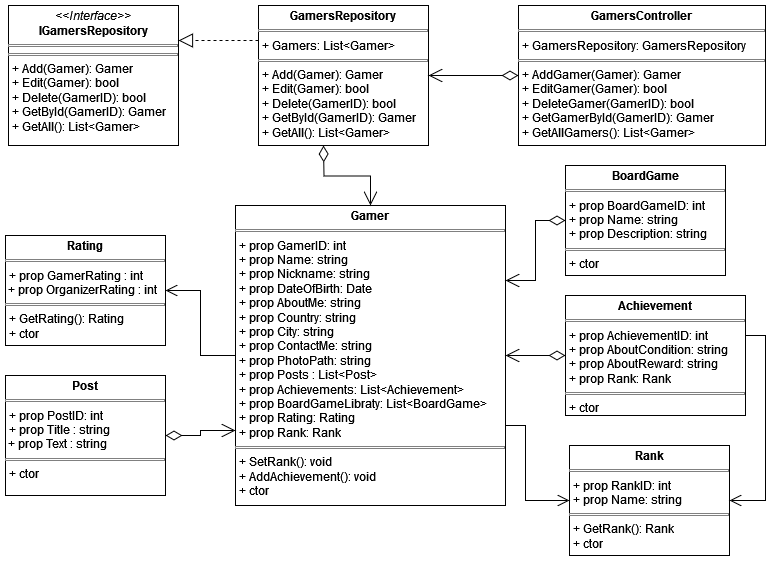

The diagram above was exported from draw.io. Its source (the exported page's mxGraphModel, read from the mxfile embedded in the PNG):
<mxGraphModel dx="2261" dy="1903" grid="1" gridSize="10" guides="1" tooltips="1" connect="1" arrows="1" fold="1" page="1" pageScale="1" pageWidth="827" pageHeight="1169" math="0" shadow="0">
  <root>
    <mxCell id="0" />
    <mxCell id="1" parent="0" />
    <mxCell id="u-PeWI92cw_HtkjGVOC9-124" value="&lt;p style=&quot;margin:0px;margin-top:4px;text-align:center;&quot;&gt;&lt;i&gt;&amp;lt;&amp;lt;Interface&amp;gt;&amp;gt;&lt;/i&gt;&lt;br&gt;&lt;b&gt;IGamersRepository&lt;/b&gt;&lt;/p&gt;&lt;hr size=&quot;1&quot; style=&quot;border-style:solid;&quot;&gt;&lt;hr size=&quot;1&quot; style=&quot;border-style:solid;&quot;&gt;&lt;p style=&quot;margin:0px;margin-left:4px;&quot;&gt;+ Add(Gamer): Gamer&lt;/p&gt;&lt;p style=&quot;margin:0px;margin-left:4px;&quot;&gt;+ Edit(Gamer): bool&lt;/p&gt;&lt;p style=&quot;margin:0px;margin-left:4px;&quot;&gt;+ Delete(GamerID): bool&lt;br&gt;&lt;/p&gt;&lt;p style=&quot;margin:0px;margin-left:4px;&quot;&gt;+ GetById(GamerID): Gamer&lt;/p&gt;&lt;p style=&quot;margin:0px;margin-left:4px;&quot;&gt;+ GetAll(): List&amp;lt;Gamer&amp;gt;&lt;/p&gt;&lt;p style=&quot;margin:0px;margin-left:4px;&quot;&gt;&lt;/p&gt;" style="verticalAlign=top;align=left;overflow=fill;html=1;whiteSpace=wrap;" parent="1" vertex="1">
      <mxGeometry x="-307" y="-240" width="170" height="140" as="geometry" />
    </mxCell>
    <mxCell id="u-PeWI92cw_HtkjGVOC9-125" value="&lt;p style=&quot;margin:0px;margin-top:4px;text-align:center;&quot;&gt;&lt;b&gt;Gamers&lt;/b&gt;&lt;b&gt;Repository&lt;/b&gt;&lt;/p&gt;&lt;hr size=&quot;1&quot; style=&quot;border-style:solid;&quot;&gt;&lt;p style=&quot;margin:0px;margin-left:4px;&quot;&gt;+ Gamers: List&amp;lt;Gamer&amp;gt;&lt;br&gt;&lt;/p&gt;&lt;hr size=&quot;1&quot; style=&quot;border-style:solid;&quot;&gt;&lt;p style=&quot;margin:0px;margin-left:4px;&quot;&gt;+ Add(Gamer): Gamer&lt;/p&gt;&lt;p style=&quot;margin:0px;margin-left:4px;&quot;&gt;+ Edit(Gamer): bool&lt;/p&gt;&lt;p style=&quot;margin:0px;margin-left:4px;&quot;&gt;+ Delete(GamerID): bool&lt;br&gt;&lt;/p&gt;&lt;p style=&quot;margin:0px;margin-left:4px;&quot;&gt;+ GetById(GamerID): Gamer&lt;/p&gt;&lt;p style=&quot;margin:0px;margin-left:4px;&quot;&gt;+ GetAll(): List&amp;lt;Gamer&amp;gt;&lt;/p&gt;" style="verticalAlign=top;align=left;overflow=fill;html=1;whiteSpace=wrap;" parent="1" vertex="1">
      <mxGeometry x="-57" y="-240" width="170" height="140" as="geometry" />
    </mxCell>
    <mxCell id="u-PeWI92cw_HtkjGVOC9-126" value="&lt;p style=&quot;margin:0px;margin-top:4px;text-align:center;&quot;&gt;&lt;b&gt;GamersController&lt;/b&gt;&lt;/p&gt;&lt;hr size=&quot;1&quot; style=&quot;border-style:solid;&quot;&gt;&lt;p style=&quot;margin:0px;margin-left:4px;&quot;&gt;+ GamersRepository: GamersRepository&lt;/p&gt;&lt;hr size=&quot;1&quot; style=&quot;border-style:solid;&quot;&gt;&lt;p style=&quot;margin:0px;margin-left:4px;&quot;&gt;+ AddGamer(Gamer): Gamer&lt;/p&gt;&lt;p style=&quot;margin:0px;margin-left:4px;&quot;&gt;+ EditGamer(Gamer): bool&lt;/p&gt;&lt;p style=&quot;margin:0px;margin-left:4px;&quot;&gt;+ DeleteGamer(GamerID): bool&lt;br&gt;&lt;/p&gt;&lt;p style=&quot;margin:0px;margin-left:4px;&quot;&gt;+ GetGamerById(GamerID): Gamer&lt;/p&gt;&lt;p style=&quot;margin:0px;margin-left:4px;&quot;&gt;+ GetAllGamers(): List&amp;lt;Gamer&amp;gt;&lt;/p&gt;&lt;p style=&quot;margin:0px;margin-left:4px;&quot;&gt;&lt;/p&gt;" style="verticalAlign=top;align=left;overflow=fill;html=1;whiteSpace=wrap;" parent="1" vertex="1">
      <mxGeometry x="203" y="-240" width="247" height="140" as="geometry" />
    </mxCell>
    <mxCell id="u-PeWI92cw_HtkjGVOC9-139" style="edgeStyle=orthogonalEdgeStyle;rounded=0;orthogonalLoop=1;jettySize=auto;html=1;endArrow=open;endFill=0;endSize=10;startSize=6;" parent="1" source="u-PeWI92cw_HtkjGVOC9-127" target="5503DBVnJpyg0tcVdgBg-3" edge="1">
      <mxGeometry relative="1" as="geometry">
        <mxPoint x="-150" y="55" as="targetPoint" />
      </mxGeometry>
    </mxCell>
    <mxCell id="u-PeWI92cw_HtkjGVOC9-127" value="&lt;p style=&quot;margin:0px;margin-top:4px;text-align:center;&quot;&gt;&lt;b&gt;Gamer&lt;/b&gt;&lt;/p&gt;&lt;hr size=&quot;1&quot; style=&quot;border-style:solid;&quot;&gt;&lt;p style=&quot;margin:0px;margin-left:4px;&quot;&gt;+ prop GamerID: int&lt;/p&gt;&lt;p style=&quot;margin:0px;margin-left:4px;&quot;&gt;+ prop Name: string&lt;/p&gt;&lt;p style=&quot;margin:0px;margin-left:4px;&quot;&gt;+ prop Nickname: string&lt;/p&gt;&lt;p style=&quot;margin:0px;margin-left:4px;&quot;&gt;+ prop DateOfBirth: Date&lt;/p&gt;&lt;p style=&quot;margin:0px;margin-left:4px;&quot;&gt;+ prop AboutMe: string&lt;/p&gt;&lt;p style=&quot;margin:0px;margin-left:4px;&quot;&gt;+ prop Country: string&lt;/p&gt;&lt;p style=&quot;margin:0px;margin-left:4px;&quot;&gt;+ prop City: string&lt;/p&gt;&lt;p style=&quot;margin:0px;margin-left:4px;&quot;&gt;+ prop ContactMe: string&lt;/p&gt;&lt;p style=&quot;margin:0px;margin-left:4px;&quot;&gt;+ prop PhotoPath: string&lt;/p&gt;&lt;p style=&quot;margin:0px;margin-left:4px;&quot;&gt;+ prop Posts : List&amp;lt;Post&amp;gt;&lt;/p&gt;&lt;p style=&quot;margin:0px;margin-left:4px;&quot;&gt;+ prop Achievements: List&amp;lt;Achievement&amp;gt;&lt;br&gt;&lt;/p&gt;&lt;p style=&quot;margin:0px;margin-left:4px;&quot;&gt;+ prop BoardGameLibraty: List&amp;lt;BoardGame&amp;gt;&lt;br&gt;&lt;/p&gt;&lt;p style=&quot;margin:0px;margin-left:4px;&quot;&gt;+ prop Rating: Rating&lt;br&gt;&lt;/p&gt;&lt;p style=&quot;margin:0px;margin-left:4px;&quot;&gt;+ prop Rank: Rank&lt;br&gt;&lt;/p&gt;&lt;hr size=&quot;1&quot; style=&quot;border-style:solid;&quot;&gt;&lt;p style=&quot;margin:0px;margin-left:4px;&quot;&gt;+ SetRank(): void&lt;/p&gt;&lt;p style=&quot;margin:0px;margin-left:4px;&quot;&gt;+ AddAchievement(): void&lt;/p&gt;&lt;p style=&quot;margin:0px;margin-left:4px;&quot;&gt;+ ctor&lt;br&gt;&lt;/p&gt;" style="verticalAlign=top;align=left;overflow=fill;html=1;whiteSpace=wrap;" parent="1" vertex="1">
      <mxGeometry x="-80" y="-40" width="270" height="300" as="geometry" />
    </mxCell>
    <mxCell id="u-PeWI92cw_HtkjGVOC9-128" value="&lt;p style=&quot;margin:0px;margin-top:4px;text-align:center;&quot;&gt;&lt;b&gt;Rank&lt;/b&gt;&lt;/p&gt;&lt;hr size=&quot;1&quot; style=&quot;border-style:solid;&quot;&gt;&lt;p style=&quot;margin:0px;margin-left:4px;&quot;&gt;+ prop RankID: int&lt;/p&gt;&lt;p style=&quot;margin:0px;margin-left:4px;&quot;&gt;+ prop Name: string&lt;br&gt;&lt;/p&gt;&lt;hr size=&quot;1&quot; style=&quot;border-style:solid;&quot;&gt;&lt;p style=&quot;margin:0px;margin-left:4px;&quot;&gt;+ GetRank(): Rank&lt;/p&gt;&lt;p style=&quot;margin:0px;margin-left:4px;&quot;&gt;+ ctor&lt;/p&gt;" style="verticalAlign=top;align=left;overflow=fill;html=1;whiteSpace=wrap;" parent="1" vertex="1">
      <mxGeometry x="254" y="200" width="160" height="110" as="geometry" />
    </mxCell>
    <mxCell id="u-PeWI92cw_HtkjGVOC9-130" value="&lt;p style=&quot;margin:0px;margin-top:4px;text-align:center;&quot;&gt;&lt;b&gt;Achievement&lt;/b&gt;&lt;/p&gt;&lt;hr size=&quot;1&quot; style=&quot;border-style:solid;&quot;&gt;&lt;p style=&quot;margin:0px;margin-left:4px;&quot;&gt;+ prop AchievementID: int&lt;/p&gt;&lt;p style=&quot;margin:0px;margin-left:4px;&quot;&gt;+ prop AboutCondition: string&lt;/p&gt;&lt;p style=&quot;margin:0px;margin-left:4px;&quot;&gt;+ prop AboutReward: string&lt;/p&gt;&lt;p style=&quot;margin:0px;margin-left:4px;&quot;&gt;+ prop Rank: Rank&lt;br&gt;&lt;/p&gt;&lt;hr size=&quot;1&quot; style=&quot;border-style:solid;&quot;&gt;&lt;p style=&quot;margin:0px;margin-left:4px;&quot;&gt;+ ctor&lt;/p&gt;" style="verticalAlign=top;align=left;overflow=fill;html=1;whiteSpace=wrap;" parent="1" vertex="1">
      <mxGeometry x="250" y="50" width="180" height="120" as="geometry" />
    </mxCell>
    <mxCell id="u-PeWI92cw_HtkjGVOC9-132" value="&lt;p style=&quot;margin:0px;margin-top:4px;text-align:center;&quot;&gt;&lt;b&gt;BoardGame&lt;/b&gt;&lt;/p&gt;&lt;hr size=&quot;1&quot; style=&quot;border-style:solid;&quot;&gt;&lt;p style=&quot;margin:0px;margin-left:4px;&quot;&gt;+ prop BoardGameID: int&lt;/p&gt;&lt;p style=&quot;margin:0px;margin-left:4px;&quot;&gt;+ prop Name: string&lt;/p&gt;&lt;p style=&quot;margin:0px;margin-left:4px;&quot;&gt;+ prop Description: string&lt;br&gt;&lt;/p&gt;&lt;hr size=&quot;1&quot; style=&quot;border-style:solid;&quot;&gt;&lt;p style=&quot;margin:0px;margin-left:4px;&quot;&gt;+ ctor&lt;/p&gt;" style="verticalAlign=top;align=left;overflow=fill;html=1;whiteSpace=wrap;" parent="1" vertex="1">
      <mxGeometry x="250" y="-80" width="160" height="110" as="geometry" />
    </mxCell>
    <mxCell id="u-PeWI92cw_HtkjGVOC9-137" value="" style="endArrow=block;dashed=1;endFill=0;endSize=12;html=1;rounded=0;exitX=0;exitY=0.25;exitDx=0;exitDy=0;entryX=1;entryY=0.25;entryDx=0;entryDy=0;" parent="1" source="u-PeWI92cw_HtkjGVOC9-125" target="u-PeWI92cw_HtkjGVOC9-124" edge="1">
      <mxGeometry width="160" relative="1" as="geometry">
        <mxPoint x="533" y="-60" as="sourcePoint" />
        <mxPoint x="-157" y="-150" as="targetPoint" />
      </mxGeometry>
    </mxCell>
    <mxCell id="u-PeWI92cw_HtkjGVOC9-138" value="" style="endArrow=open;html=1;endSize=12;startArrow=diamondThin;startSize=14;startFill=0;edgeStyle=orthogonalEdgeStyle;align=left;verticalAlign=bottom;rounded=0;entryX=0;entryY=0.75;entryDx=0;entryDy=0;" parent="1" source="5503DBVnJpyg0tcVdgBg-4" target="u-PeWI92cw_HtkjGVOC9-127" edge="1">
      <mxGeometry x="-1" y="3" relative="1" as="geometry">
        <mxPoint x="-150" y="230" as="sourcePoint" />
        <mxPoint x="120" y="230" as="targetPoint" />
      </mxGeometry>
    </mxCell>
    <mxCell id="u-PeWI92cw_HtkjGVOC9-140" value="" style="endArrow=open;html=1;endSize=12;startArrow=diamondThin;startSize=14;startFill=0;edgeStyle=orthogonalEdgeStyle;align=left;verticalAlign=bottom;rounded=0;entryX=1;entryY=0.25;entryDx=0;entryDy=0;exitX=0;exitY=0.5;exitDx=0;exitDy=0;" parent="1" source="u-PeWI92cw_HtkjGVOC9-132" target="u-PeWI92cw_HtkjGVOC9-127" edge="1">
      <mxGeometry x="-1" y="3" relative="1" as="geometry">
        <mxPoint x="210" y="-45" as="sourcePoint" />
        <mxPoint x="120" y="220" as="targetPoint" />
      </mxGeometry>
    </mxCell>
    <mxCell id="u-PeWI92cw_HtkjGVOC9-141" value="" style="endArrow=open;html=1;endSize=12;startArrow=diamondThin;startSize=14;startFill=0;edgeStyle=orthogonalEdgeStyle;align=left;verticalAlign=bottom;rounded=0;" parent="1" target="u-PeWI92cw_HtkjGVOC9-127" edge="1" source="u-PeWI92cw_HtkjGVOC9-130">
      <mxGeometry x="-1" y="3" relative="1" as="geometry">
        <mxPoint x="250" y="65" as="sourcePoint" />
        <mxPoint x="140" y="15" as="targetPoint" />
      </mxGeometry>
    </mxCell>
    <mxCell id="u-PeWI92cw_HtkjGVOC9-152" value="" style="endArrow=open;html=1;endSize=12;startArrow=diamondThin;startSize=14;startFill=0;edgeStyle=orthogonalEdgeStyle;align=left;verticalAlign=bottom;rounded=0;" parent="1" source="u-PeWI92cw_HtkjGVOC9-126" target="u-PeWI92cw_HtkjGVOC9-125" edge="1">
      <mxGeometry x="-1" y="3" relative="1" as="geometry">
        <mxPoint x="203" y="65" as="sourcePoint" />
        <mxPoint x="123" y="115" as="targetPoint" />
      </mxGeometry>
    </mxCell>
    <mxCell id="u-PeWI92cw_HtkjGVOC9-153" value="" style="endArrow=open;html=1;endSize=12;startArrow=diamondThin;startSize=14;startFill=0;edgeStyle=orthogonalEdgeStyle;align=left;verticalAlign=bottom;rounded=0;" parent="1" target="u-PeWI92cw_HtkjGVOC9-127" edge="1">
      <mxGeometry x="-1" y="3" relative="1" as="geometry">
        <mxPoint x="8" y="-100" as="sourcePoint" />
        <mxPoint x="140" y="15" as="targetPoint" />
      </mxGeometry>
    </mxCell>
    <mxCell id="5503DBVnJpyg0tcVdgBg-1" style="edgeStyle=orthogonalEdgeStyle;rounded=0;orthogonalLoop=1;jettySize=auto;html=1;endArrow=open;endFill=0;endSize=10;startSize=6;" edge="1" parent="1" source="u-PeWI92cw_HtkjGVOC9-127" target="u-PeWI92cw_HtkjGVOC9-128">
      <mxGeometry relative="1" as="geometry">
        <mxPoint x="660" y="215" as="sourcePoint" />
        <mxPoint x="580" y="150" as="targetPoint" />
        <Array as="points">
          <mxPoint x="210" y="180" />
          <mxPoint x="210" y="255" />
        </Array>
      </mxGeometry>
    </mxCell>
    <mxCell id="5503DBVnJpyg0tcVdgBg-2" style="edgeStyle=orthogonalEdgeStyle;rounded=0;orthogonalLoop=1;jettySize=auto;html=1;endArrow=open;endFill=0;endSize=10;startSize=6;" edge="1" parent="1" source="u-PeWI92cw_HtkjGVOC9-130" target="u-PeWI92cw_HtkjGVOC9-128">
      <mxGeometry relative="1" as="geometry">
        <mxPoint x="540" y="130" as="sourcePoint" />
        <mxPoint x="620" y="155" as="targetPoint" />
        <Array as="points">
          <mxPoint x="450" y="90" />
          <mxPoint x="450" y="255" />
        </Array>
      </mxGeometry>
    </mxCell>
    <mxCell id="5503DBVnJpyg0tcVdgBg-3" value="&lt;p style=&quot;margin:0px;margin-top:4px;text-align:center;&quot;&gt;&lt;b&gt;Rating&lt;/b&gt;&lt;/p&gt;&lt;hr size=&quot;1&quot; style=&quot;border-style:solid;&quot;&gt;&lt;p style=&quot;margin:0px;margin-left:4px;&quot;&gt;+ prop GamerRating : int&lt;/p&gt;&amp;nbsp;+ prop OrganizerRating : int&lt;hr size=&quot;1&quot; style=&quot;border-style:solid;&quot;&gt;&lt;p style=&quot;margin:0px;margin-left:4px;&quot;&gt;+ GetRating(): Rating&lt;/p&gt;&lt;p style=&quot;margin:0px;margin-left:4px;&quot;&gt;+ ctor&lt;/p&gt;" style="verticalAlign=top;align=left;overflow=fill;html=1;whiteSpace=wrap;" vertex="1" parent="1">
      <mxGeometry x="-310" y="-10" width="160" height="110" as="geometry" />
    </mxCell>
    <mxCell id="5503DBVnJpyg0tcVdgBg-4" value="&lt;p style=&quot;margin:0px;margin-top:4px;text-align:center;&quot;&gt;&lt;b&gt;Post&lt;/b&gt;&lt;/p&gt;&lt;hr size=&quot;1&quot; style=&quot;border-style:solid;&quot;&gt;&lt;p style=&quot;margin:0px;margin-left:4px;&quot;&gt;+ prop PostID: int&lt;/p&gt;&lt;p style=&quot;margin:0px;margin-left:4px;&quot;&gt;+ prop Title : string&lt;/p&gt;&amp;nbsp;+ prop Text : string&lt;hr size=&quot;1&quot; style=&quot;border-style:solid;&quot;&gt;&lt;p style=&quot;margin:0px;margin-left:4px;&quot;&gt;+ ctor&lt;/p&gt;" style="verticalAlign=top;align=left;overflow=fill;html=1;whiteSpace=wrap;" vertex="1" parent="1">
      <mxGeometry x="-310" y="130" width="160" height="120" as="geometry" />
    </mxCell>
  </root>
</mxGraphModel>